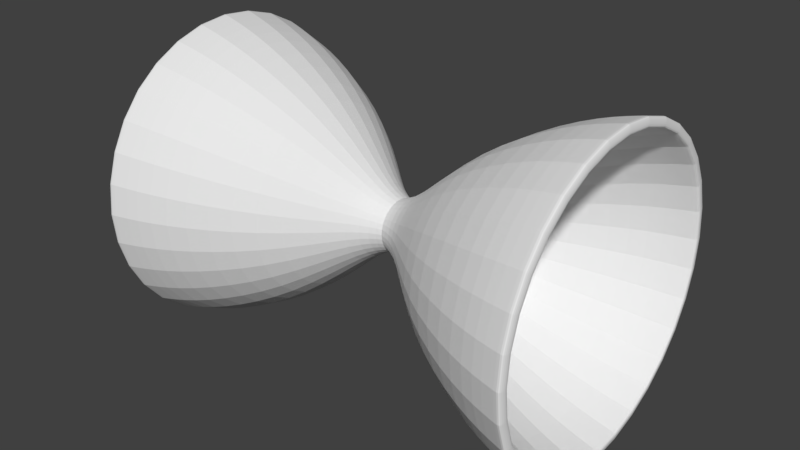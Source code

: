# Source: ejercicio_002.02.blend  (saved by Blender 2.79.0; exported with 4.5.12 LTS)
import bpy
from mathutils import Matrix  # noqa: F401  (used for matrix-valued properties, if any)

bpy.ops.wm.read_factory_settings(use_empty=True)
scene = bpy.context.scene
scene.name = 'Scene'

# ---- collections
col_collection_1 = bpy.data.collections.new('Collection 1'); scene.collection.children.link(col_collection_1)

# ---- world
world_world = bpy.data.worlds.new('World'); scene.world = world_world
world_world.color = (0.05088, 0.05088, 0.05088)
world_world.use_sun_shadow = False
world_world.sun_shadow_jitter_overblur = 0.0
world_world.cycles.sampling_method = 'MANUAL'

# ---- meshes
me_cylinder_001 = bpy.data.meshes.new('Cylinder.001')
me_cylinder_001.from_pydata([(-7.035e-08, 1.746, -2.218), (-1.265e-07, 0.2877, 0.0), (1.235, 1.235, -2.218), (0.2034, 0.2034, 0.0), (1.746, -1.119e-07, -2.218), (0.2877, -1.336e-08, 0.0), (1.235, -1.235, -2.218), (0.2034, -0.2034, 0.0), (-2.23e-07, -1.746, -2.218), (-1.516e-07, -0.2877, 0.0), (-1.235, -1.235, -2.218), (-0.2034, -0.2034, 0.0), (-1.746, -1.481e-08, -2.218), (-0.2877, 2.645e-09, 0.0), (-1.235, 1.235, -2.218), (-0.2034, 0.2034, 0.0), (-1.239e-07, 0.3669, -0.2116), (0.2595, 0.2595, -0.2116), (0.3669, -1.604e-08, -0.2116), (0.2595, -0.2595, -0.2116), (-1.56e-07, -0.3669, -0.2116), (-0.2595, -0.2595, -0.2116), (-0.3669, 4.376e-09, -0.2116), (-0.2595, 0.2595, -0.2116), (1.123, 1.123, -1.683), (1.588, -6.629e-08, -1.683), (1.123, -1.123, -1.683), (-2.222e-07, -1.588, -1.683), (-1.123, -1.123, -1.683), (-1.588, 2.206e-08, -1.683), (-1.123, 1.123, -1.683), (-8.34e-08, 1.588, -1.683), (-8.812e-08, 1.102, -0.8724), (0.7793, 0.7793, -0.8724), (1.102, -4.562e-08, -0.8724), (0.7793, -0.7793, -0.8724), (-1.845e-07, -1.102, -0.8724), (-0.7793, -0.7793, -0.8724), (-1.102, 1.569e-08, -0.8724), (-0.7793, 0.7793, -0.8724), (-0.7084, 0.7084, -0.9105), (-9.251e-08, 1.002, -0.9105), (-1.002, 1.569e-08, -0.9105), (-0.7084, -0.7084, -0.9105), (-1.826e-07, -1.002, -0.9105), (0.7084, -0.7084, -0.9105), (1.002, -4.417e-08, -0.9105), (0.7084, 0.7084, -0.9105), (-6.804e-08, 1.64, -2.241), (1.16, 1.16, -2.241), (1.043, 1.043, -1.708), (-8.409e-08, 1.475, -1.708), (1.64, -1.066e-07, -2.241), (1.475, -6.147e-08, -1.708), (1.16, -1.16, -2.241), (1.043, -1.043, -1.708), (-2.153e-07, -1.64, -2.241), (-2.164e-07, -1.475, -1.708), (-1.16, -1.16, -2.241), (-1.043, -1.043, -1.708), (-1.64, -1.481e-08, -2.241), (-1.475, 2.206e-08, -1.708), (-1.16, 1.16, -2.241), (-1.043, 1.043, -1.708), (1.15, 1.15, -2.203), (-6.997e-08, 1.626, -2.203), (1.626, -1.06e-07, -2.203), (1.15, -1.15, -2.203), (-2.16e-07, -1.626, -2.203), (-1.15, -1.15, -2.203), (-1.626, -1.497e-08, -2.203), (-1.15, 1.15, -2.203), (1.226, 1.226, -2.184), (1.734, -1.114e-07, -2.184), (1.226, -1.226, -2.184), (-2.235e-07, -1.734, -2.184), (-1.226, -1.226, -2.184), (-1.734, -1.496e-08, -2.184), (-1.226, 1.226, -2.184), (-7.195e-08, 1.734, -2.184), (-0.7084, 0.7084, -1.015), (-1.004e-07, 1.002, -1.015), (-1.735e-07, 0.2239, -0.8753), (-0.1583, 0.1583, -0.8753), (-1.002, 1.569e-08, -1.015), (-0.2239, 3.164e-09, -0.8753), (-0.7084, -0.7084, -1.015), (-0.1583, -0.1583, -0.8753), (-1.904e-07, -1.002, -1.015), (-2.029e-07, -0.2239, -0.8753), (0.7084, -0.7084, -1.015), (0.1583, -0.1583, -0.8753), (1.002, -4.417e-08, -1.015), (0.2239, -1.24e-08, -0.8753), (0.7084, 0.7084, -1.015), (0.1583, 0.1583, -0.8753), (-0.2114, 0.2114, -0.8751), (-1.759e-07, 0.299, -0.8751), (-0.299, 4.376e-09, -0.8751), (-0.2114, -0.2114, -0.8751), (-2.053e-07, -0.299, -0.8751), (0.2114, -0.2114, -0.8751), (0.299, -1.604e-08, -0.8751), (0.2114, 0.2114, -0.8751), (-1.716e-07, 0.196, -0.5954), (-0.1386, 0.1386, -0.5954), (-0.2239, 3.132e-09, -0.5953), (-0.1386, -0.1386, -0.5954), (-2.028e-07, -0.2239, -0.5953), (0.1386, -0.1386, -0.5954), (0.2239, -1.244e-08, -0.5953), (0.1386, 0.1386, -0.5954), (-0.1583, 0.1583, -0.5953), (-1.734e-07, 0.2239, -0.5953), (-0.196, 1.783e-09, -0.5954), (-0.1583, -0.1583, -0.5953), (-2.028e-07, -0.196, -0.5954), (0.1583, -0.1583, -0.5953), (0.196, -1.064e-08, -0.5954), (0.1583, 0.1583, -0.5953), (-1.611e-07, 0.196, -0.962), (-0.09468, 0.09468, -0.962), (-0.09468, -0.09468, -0.962), (0.09468, -0.09468, -0.962), (0.09468, 0.09468, -0.962), (0.09468, -0.09468, -0.9253), (-0.1774, 6.119e-10, -0.962), (-1.922e-07, -0.196, -0.962), (0.1774, -9.109e-09, -0.962), (-0.1386, 0.1386, -0.962), (-1.596e-07, 0.1774, -0.962), (-0.196, 1.812e-09, -0.962), (-0.1386, -0.1386, -0.962), (-1.922e-07, -0.1774, -0.962), (0.1386, -0.1386, -0.962), (0.196, -1.061e-08, -0.962), (0.1386, 0.1386, -0.962), (0.1386, 0.1386, -0.8919), (0.196, -1.061e-08, -0.8919), (-0.196, 1.808e-09, -0.8919), (-0.1386, 0.1386, -0.8919), (-1.922e-07, -0.196, -0.8919), (0.1386, -0.1386, -0.8919), (-0.1386, -0.1386, -0.8919), (-1.611e-07, 0.196, -0.8919), (-1.464e-07, 0.6504, -1.055), (-0.4599, 0.4599, -1.055), (-0.6504, 1.004e-08, -1.055), (-0.4599, -0.4599, -1.055), (-2.061e-07, -0.6504, -1.055), (0.4599, -0.4599, -1.055), (0.6504, -3.01e-08, -1.055), (0.4599, 0.4599, -1.055), (0.1583, -0.1583, -0.8446), (0.1583, 0.1583, -0.8446), (-0.1583, 0.1583, -0.8446), (-1.735e-07, 0.2239, -0.8446), (0.2239, -1.241e-08, -0.8446), (-0.1583, -0.1583, -0.8446), (-2.028e-07, -0.2239, -0.8446), (-0.2239, 3.161e-09, -0.8446), (-1.739e-07, 0.2363, -0.8752), (-0.1671, 0.1671, -0.8752), (-0.2363, 3.365e-09, -0.8752), (-0.1671, -0.1671, -0.8752), (-2.033e-07, -0.2363, -0.8752), (0.1671, -0.1671, -0.8752), (0.2363, -1.301e-08, -0.8752), (0.1671, 0.1671, -0.8752), (-1.715e-07, 0.4029, -1.007), (-0.2849, 0.2849, -1.007), (-0.4029, 5.728e-09, -1.007), (-0.2849, -0.2849, -1.007), (-2.095e-07, -0.4029, -1.007), (0.2849, -0.2849, -1.007), (0.4029, -2.016e-08, -1.007), (0.2849, 0.2849, -1.007), (-0.1254, 0.1254, -0.962), (-1.62e-07, 0.1339, -0.962), (-0.1339, -1.759e-09, -0.962), (-0.1254, -0.1254, -0.962), (-1.885e-07, -0.1339, -0.962), (0.1254, -0.1254, -0.962), (0.1339, -9.604e-09, -0.962), (0.1254, 0.1254, -0.962), (-0.09468, 0.09468, -0.9253), (-0.09468, -0.09468, -0.9253), (0.09468, -0.09468, -0.9253), (0.09468, 0.09468, -0.9253), (-1.829e-07, -6.517e-09, -0.9256), (-1.62e-07, 0.1339, -0.9253), (-0.1339, -1.762e-09, -0.9253), (-1.885e-07, -0.1339, -0.9253), (0.1339, -9.607e-09, -0.9253), (-1.885e-07, -0.1339, -0.9253), (0.09468, 0.09468, -0.9253), (0.1339, -9.607e-09, -0.9253), (-0.1339, -1.762e-09, -0.9253), (-0.09468, -0.09468, -0.9253), (-1.62e-07, 0.1339, -0.9253), (-0.09468, 0.09468, -0.9253), (-1.657e-07, 0.5053, -0.9412), (-0.3573, 0.3573, -0.9412), (-0.5053, 8.093e-09, -0.9412), (-0.3573, -0.3573, -0.9412), (-2.142e-07, -0.5053, -0.9412), (0.3573, -0.3573, -0.9412), (0.5053, -2.524e-08, -0.9412), (0.3573, 0.3573, -0.9412), (-1.802e-07, 0.3439, -0.9763), (-0.2432, 0.2432, -0.9763), (-0.3439, 5.185e-09, -0.9763), (-0.2432, -0.2432, -0.9763), (-2.138e-07, -0.3439, -0.9763), (0.2432, -0.2432, -0.9763), (0.3439, -1.804e-08, -0.9763), (0.2432, 0.2432, -0.9763)], [], [(16, 1, 3, 17), (17, 3, 5, 18), (18, 5, 7, 19), (19, 7, 9, 20), (20, 9, 11, 21), (21, 11, 13, 22), (39, 23, 16, 32), (22, 13, 15, 23), (23, 15, 1, 16), (38, 22, 23, 39), (37, 21, 22, 38), (36, 20, 21, 37), (35, 19, 20, 36), (34, 18, 19, 35), (33, 17, 18, 34), (32, 16, 17, 33), (79, 31, 24, 72), (72, 24, 25, 73), (73, 25, 26, 74), (74, 26, 27, 75), (75, 27, 28, 76), (76, 28, 29, 77), (77, 29, 30, 78), (78, 30, 31, 79), (31, 32, 33, 24), (24, 33, 34, 25), (25, 34, 35, 26), (26, 35, 36, 27), (27, 36, 37, 28), (28, 37, 38, 29), (29, 38, 39, 30), (30, 39, 32, 31), (40, 41, 81, 80), (41, 47, 94, 81), (45, 44, 88, 90), (42, 40, 80, 84), (65, 64, 50, 51), (64, 66, 53, 50), (66, 67, 55, 53), (67, 68, 57, 55), (68, 69, 59, 57), (69, 70, 61, 59), (70, 71, 63, 61), (71, 65, 51, 63), (51, 50, 47, 41), (50, 53, 46, 47), (53, 55, 45, 46), (55, 57, 44, 45), (57, 59, 43, 44), (59, 61, 42, 43), (61, 63, 40, 42), (63, 51, 41, 40), (8, 10, 58, 56), (4, 6, 54, 52), (14, 0, 48, 62), (0, 2, 49, 48), (10, 12, 60, 58), (6, 8, 56, 54), (2, 4, 52, 49), (12, 14, 62, 60), (62, 48, 65, 71), (60, 62, 71, 70), (58, 60, 70, 69), (56, 58, 69, 68), (54, 56, 68, 67), (52, 54, 67, 66), (49, 52, 66, 64), (48, 49, 64, 65), (14, 78, 79, 0), (12, 77, 78, 14), (10, 76, 77, 12), (8, 75, 76, 10), (6, 74, 75, 8), (4, 73, 74, 6), (2, 72, 73, 4), (0, 79, 72, 2), (47, 46, 92, 94), (44, 43, 86, 88), (46, 45, 90, 92), (43, 42, 84, 86), (210, 209, 97, 96), (211, 210, 96, 98), (212, 211, 98, 99), (213, 212, 99, 100), (214, 213, 100, 101), (215, 214, 101, 102), (216, 215, 102, 103), (209, 216, 103, 97), (159, 158, 115, 108), (157, 153, 117, 110), (156, 154, 119, 113), (155, 156, 113, 112), (161, 162, 96, 97), (162, 163, 98, 96), (163, 164, 99, 98), (164, 165, 100, 99), (165, 166, 101, 100), (166, 167, 102, 101), (167, 168, 103, 102), (168, 161, 97, 103), (143, 139, 131, 132), (142, 141, 127, 134), (137, 138, 135, 136), (139, 140, 129, 131), (160, 155, 112, 106), (154, 157, 110, 119), (153, 159, 108, 117), (158, 160, 106, 115), (104, 105, 112, 113), (105, 114, 106, 112), (114, 107, 115, 106), (107, 116, 108, 115), (116, 109, 117, 108), (109, 118, 110, 117), (118, 111, 119, 110), (111, 104, 113, 119), (200, 199, 190, 185), (198, 197, 191, 186), (125, 194, 192, 187), (195, 196, 193, 188), (140, 144, 120, 129), (144, 137, 136, 120), (138, 142, 134, 135), (141, 143, 132, 127), (130, 177, 129, 120), (177, 126, 131, 129), (126, 180, 132, 131), (180, 133, 127, 132), (133, 182, 134, 127), (182, 128, 135, 134), (128, 184, 136, 135), (184, 130, 120, 136), (116, 107, 143, 141), (118, 109, 142, 138), (104, 111, 137, 144), (105, 104, 144, 140), (114, 105, 140, 139), (111, 118, 138, 137), (109, 116, 141, 142), (107, 114, 139, 143), (81, 94, 152, 145), (94, 92, 151, 152), (92, 90, 150, 151), (90, 88, 149, 150), (88, 86, 148, 149), (86, 84, 147, 148), (84, 80, 146, 147), (80, 81, 145, 146), (87, 85, 160, 158), (91, 89, 159, 153), (95, 93, 157, 154), (85, 83, 155, 160), (83, 82, 156, 155), (82, 95, 154, 156), (93, 91, 153, 157), (89, 87, 158, 159), (95, 82, 161, 168), (93, 95, 168, 167), (91, 93, 167, 166), (89, 91, 166, 165), (87, 89, 165, 164), (85, 87, 164, 163), (83, 85, 163, 162), (82, 83, 162, 161), (145, 152, 176, 169), (152, 151, 175, 176), (151, 150, 174, 175), (150, 149, 173, 174), (149, 148, 172, 173), (148, 147, 171, 172), (147, 146, 170, 171), (146, 145, 169, 170), (178, 121, 177, 130), (121, 179, 126, 177), (179, 122, 180, 126), (122, 181, 133, 180), (181, 123, 182, 133), (123, 183, 128, 182), (183, 124, 184, 128), (124, 178, 130, 184), (189, 193, 187, 192), (190, 188, 193, 189), (191, 189, 192, 186), (185, 190, 189, 191), (199, 195, 188, 190), (196, 125, 187, 193), (194, 198, 186, 192), (197, 200, 185, 191), (179, 121, 200, 197), (181, 122, 198, 194), (183, 123, 125, 196), (178, 124, 195, 199), (124, 183, 196, 195), (123, 181, 194, 125), (122, 179, 197, 198), (121, 178, 199, 200), (169, 176, 208, 201), (176, 175, 207, 208), (175, 174, 206, 207), (174, 173, 205, 206), (173, 172, 204, 205), (172, 171, 203, 204), (171, 170, 202, 203), (170, 169, 201, 202), (201, 208, 216, 209), (208, 207, 215, 216), (207, 206, 214, 215), (206, 205, 213, 214), (205, 204, 212, 213), (204, 203, 211, 212), (203, 202, 210, 211), (202, 201, 209, 210)])
me_cylinder_001.use_remesh_preserve_volume = False
me_cylinder_001.use_remesh_preserve_attributes = False
me_cylinder_001.use_mirror_vertex_groups = False
me_cylinder_001.update()

# ---- objects
ob_cylinder = bpy.data.objects.new('Cylinder', me_cylinder_001)

# ---- transforms, parenting, visibility, modifiers, constraints
ob_cylinder.location = (0.0, 0.0, 0.0)
ob_cylinder.rotation_euler = (-0.0, 1.571, 0.0)
ob_cylinder.lineart.crease_threshold = 0.0
_m = ob_cylinder.modifiers.new('Subsurf', 'SUBSURF')
_m.uv_smooth = 'PRESERVE_CORNERS'
_m.quality = 2
_m.levels = 2
_m.show_only_control_edges = False
_m = ob_cylinder.modifiers.new('Mirror', 'MIRROR')
_m.use_axis = (False, False, True)
_m.use_clip = True

# ---- collection membership
col_collection_1.objects.link(ob_cylinder)

# ---- scene / render settings (as saved in the file)
scene.frame_start = 1; scene.frame_end = 250; scene.frame_set(1)
scene.render.engine = 'BLENDER_EEVEE_NEXT'
scene.render.resolution_percentage = 50
scene.render.dither_intensity = 0.0
scene.cycles.use_denoising = False
scene.cycles.samples = 128
scene.cycles.sampling_pattern = 'TABULATED_SOBOL'
scene.cycles.use_adaptive_sampling = False
scene.cycles.use_light_tree = False
scene.cycles.blur_glossy = 0.0
scene.cycles.sample_clamp_indirect = 0.0
scene.view_settings.view_transform = 'Standard'
bpy.context.view_layer.update()

# ---- added for rendering (the .blend has no active camera and no usable light): camera, sun
cam_auto = bpy.data.cameras.new('AutoCamera')
cam_auto.lens = 50.0
cam_auto.sensor_width = 36.0
cam_auto.clip_end = 1000.0
ob_auto_camera = bpy.data.objects.new('AutoCamera', cam_auto)
scene.collection.objects.link(ob_auto_camera)
ob_auto_camera.location = (5.81528, -6.97834, 4.65222)
ob_auto_camera.rotation_euler = (1.09748, -7.21219e-08, 0.694738)
scene.camera = ob_auto_camera
light_auto_sun = bpy.data.lights.new('AutoSun', 'SUN')
light_auto_sun.energy = 3.0
light_auto_sun.angle = 0.0523599
ob_auto_sun = bpy.data.objects.new('AutoSun', light_auto_sun)
scene.collection.objects.link(ob_auto_sun)
ob_auto_sun.rotation_euler = (0.872665, 0.174533, 0.523599)
bpy.context.view_layer.update()
